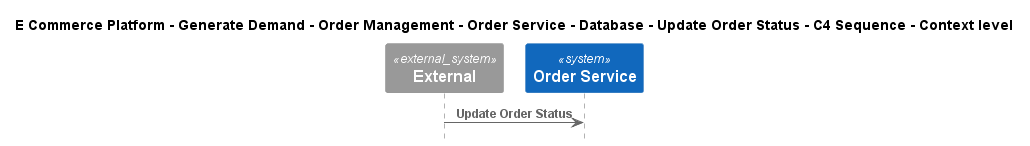

The diagram above was rendered by PlantUML. Its source (embedded in the PNG):
@startuml
!include ..\..\..\..\..\..\..\..\..\.c4s\C4_Sequence.puml

title E Commerce Platform - Generate Demand - Order Management - Order Service - Database - Update Order Status - C4 Sequence - Context level

System_Ext(C4InterFlow.SoftwareSystems.ExternalSystem, "External", "")
System(ECommercePlatform.GenerateDemand.OrderManagement.SoftwareSystems.OrderService, "Order Service", "")

Rel(C4InterFlow.SoftwareSystems.ExternalSystem, ECommercePlatform.GenerateDemand.OrderManagement.SoftwareSystems.OrderService, "Update Order Status")


@enduml